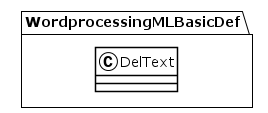

The diagram above was rendered by PlantUML. Its source (embedded in the PNG):
@startuml
!theme plain
package WordprocessingMLBasicDef {
class DelText {
}
}
@enduml